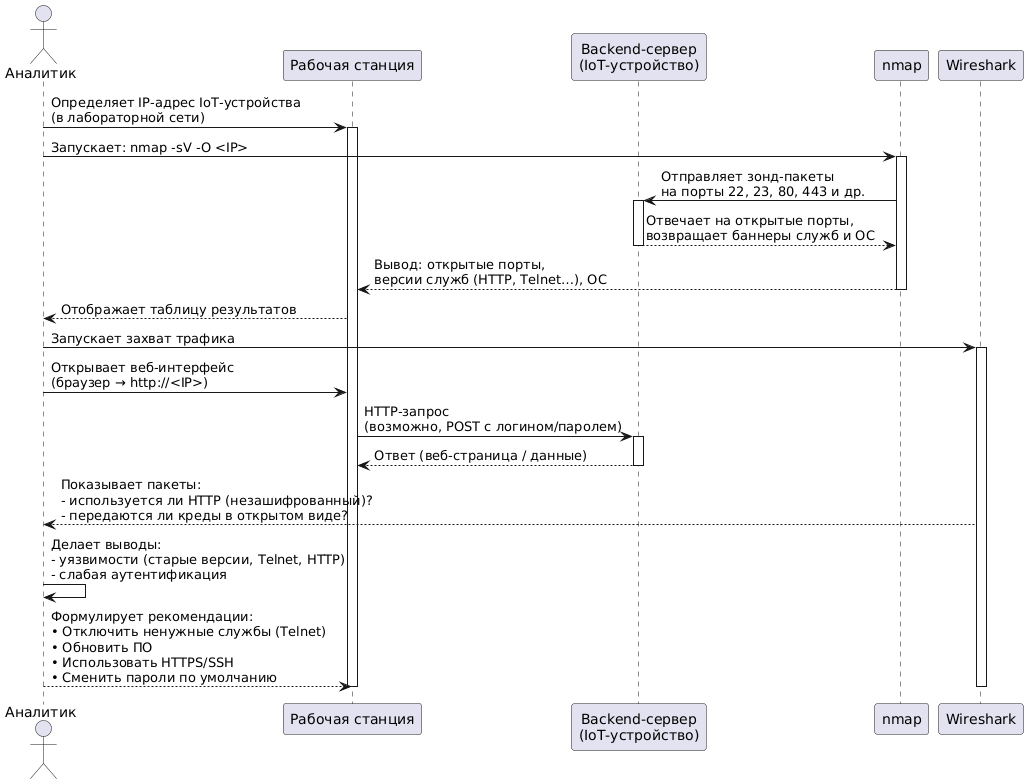

The diagram above was rendered by PlantUML. Its source (embedded in the PNG):
@startuml
actor Аналитик as Analyst
participant "Рабочая станция" as Workstation
participant "Backend-сервер\n(IoT-устройство)" as Backend
participant "nmap" as Nmap
participant "Wireshark" as Wireshark

Analyst -> Workstation : Определяет IP-адрес IoT-устройства\n(в лабораторной сети)
activate Workstation

Analyst -> Nmap : Запускает: nmap -sV -O <IP>
activate Nmap

Nmap -> Backend : Отправляет зонд-пакеты\nна порты 22, 23, 80, 443 и др.
activate Backend

Backend --> Nmap : Отвечает на открытые порты,\nвозвращает баннеры служб и ОС
deactivate Backend

Nmap --> Workstation : Вывод: открытые порты,\nверсии служб (HTTP, Telnet…), ОС
deactivate Nmap

Workstation --> Analyst : Отображает таблицу результатов

Analyst -> Wireshark : Запускает захват трафика
activate Wireshark

Analyst -> Workstation : Открывает веб-интерфейс\n(браузер → http://<IP>)
Workstation -> Backend : HTTP-запрос\n(возможно, POST с логином/паролем)
activate Backend

Backend --> Workstation : Ответ (веб-страница / данные)
deactivate Backend

Wireshark --> Analyst : Показывает пакеты:\n- используется ли HTTP (незашифрованный)?\n- передаются ли креды в открытом виде?

Analyst -> Analyst : Делает выводы:\n- уязвимости (старые версии, Telnet, HTTP)\n- слабая аутентификация

Analyst --> Workstation : Формулирует рекомендации:\n• Отключить ненужные службы (Telnet)\n• Обновить ПО\n• Использовать HTTPS/SSH\n• Сменить пароли по умолчанию

deactivate Wireshark
deactivate Workstation
@enduml